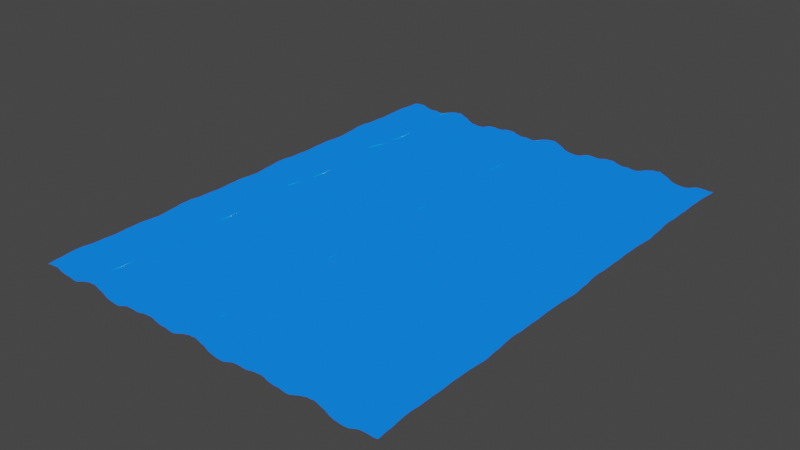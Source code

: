 # Source: water.blend  (saved by Blender 3.0.42; exported with 4.5.12 LTS)
import bpy
from mathutils import Matrix  # noqa: F401  (used for matrix-valued properties, if any)

bpy.ops.wm.read_factory_settings(use_empty=True)
scene = bpy.context.scene
scene.name = 'Scene'

# ---- collections
col_ocean = bpy.data.collections.new('Ocean'); scene.collection.children.link(col_ocean)

# ---- materials (node trees are filled in below, after node groups)
mat_ocean = bpy.data.materials.new('Ocean')

# ---- material node trees
mat_ocean.use_nodes = True; mat_ocean.node_tree.nodes.clear()
_N = mat_ocean.node_tree.nodes; _L = mat_ocean.node_tree.links
n0 = _N.new('ShaderNodeOutputMaterial'); n0.name = 'Material Output'; n0.location = (300, 300)
n1 = _N.new('ShaderNodeEmission'); n1.name = 'Emission'; n1.location = (8, 279)
n2 = _N.new('ShaderNodeFresnel'); n2.name = 'Fresnel'; n2.location = (-598, 135)
n3 = _N.new('ShaderNodeValToRGB'); n3.name = 'ColorRamp'; n3.location = (-293, 263)
n3.color_ramp.interpolation = 'CONSTANT'
while len(n3.color_ramp.elements) > 1: n3.color_ramp.elements.remove(n3.color_ramp.elements[-1])
n3.color_ramp.elements[0].position = 0.0; n3.color_ramp.elements[0].color = (0.004683, 0.1698, 1.0, 1.0)
_e = n3.color_ramp.elements.new(0.5163); _e.color = (0.0, 0.3712, 1.0, 1.0)
_e = n3.color_ramp.elements.new(0.7428); _e.color = (1.0, 1.0, 1.0, 1.0)
_L.new(n1.outputs[0], n0.inputs[0])
_L.new(n3.outputs[0], n1.inputs[0])
_L.new(n2.outputs[0], n3.inputs[0])
n0.is_active_output = True

# ---- world
world_world = bpy.data.worlds.new('World'); scene.world = world_world
world_world.use_nodes = True; world_world.node_tree.nodes.clear()
_N = world_world.node_tree.nodes; _L = world_world.node_tree.links
n0 = _N.new('ShaderNodeOutputWorld'); n0.name = 'World Output'; n0.location = (300, 300)
n1 = _N.new('ShaderNodeBackground'); n1.name = 'Background'; n1.location = (10, 300)
n1.inputs[0].default_value = (0.05088, 0.05088, 0.05088, 1.0)
_L.new(n1.outputs[0], n0.inputs[0])
n0.is_active_output = True
world_world.color = (0.05088, 0.05088, 0.05088)
world_world.use_sun_shadow = False
world_world.sun_shadow_jitter_overblur = 0.0

# ---- meshes
me_plane_001 = bpy.data.meshes.new('Plane.001')
me_plane_001.from_pydata([(-1.0, -1.0, 0.0), (1.0, -1.0, 0.0), (-1.0, 1.0, 0.0), (1.0, 1.0, 0.0)], [], [(0, 1, 3, 2)])
_uv = me_plane_001.uv_layers.new(name='UVMap')
_uv.uv.foreach_set('vector', [0.0, 0.0, 1.0, 0.0, 1.0, 1.0, 0.0, 1.0])
me_plane_001.materials.append(mat_ocean)
me_plane_001.use_remesh_fix_poles = True
me_plane_001.use_remesh_preserve_attributes = False
me_plane_001.update()

# ---- objects
ob_plane = bpy.data.objects.new('Plane', me_plane_001)

# ---- transforms, parenting, visibility, modifiers, constraints
ob_plane.location = (0.0, 0.0, 0.0)
_m = ob_plane.modifiers.new('Ocean', 'OCEAN')
_m.repeat_x = 3
_m.repeat_y = 4
_m.spatial_size = 30
_m.wave_alignment = 0.5
_m.wave_scale = 0.0
_m.time = 0.0
_m = ob_plane.modifiers.new('Ocean.001', 'OCEAN')
_m.geometry_mode = 'DISPLACE'
_m.repeat_x = 3
_m.repeat_y = 3
_m.spatial_size = 30
_m.wave_alignment = 0.5
_m.time = 10.0
_m = ob_plane.modifiers.new('Collision', 'COLLISION')

# ---- collection membership
col_ocean.objects.link(ob_plane)

# ---- scene / render settings (as saved in the file)
scene.frame_start = 1; scene.frame_end = 250; scene.frame_set(1)
scene.render.engine = 'CYCLES'
scene.render.image_settings.file_format = 'FFMPEG'
scene.render.image_settings.color_mode = 'RGB'
scene.render.image_settings.quality = 100
scene.cycles.sampling_pattern = 'TABULATED_SOBOL'
scene.cycles.use_light_tree = False
scene.view_settings.view_transform = 'Filmic'
bpy.context.view_layer.update()

# ---- added for rendering (the .blend has no active camera): camera
cam_auto = bpy.data.cameras.new('AutoCamera')
cam_auto.lens = 50.0
cam_auto.sensor_width = 36.0
cam_auto.clip_end = 2448.29
ob_auto_camera = bpy.data.objects.new('AutoCamera', cam_auto)
scene.collection.objects.link(ob_auto_camera)
ob_auto_camera.location = (169.522, -122.415, 111.611)
ob_auto_camera.rotation_euler = (1.09748, -7.21219e-08, 0.694738)
scene.camera = ob_auto_camera
bpy.context.view_layer.update()
